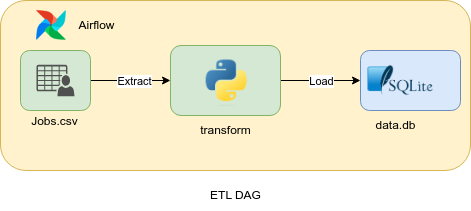

The diagram above was exported from draw.io. Its source (the exported page's mxGraphModel, read from the mxfile embedded in the PNG):
<mxGraphModel dx="1218" dy="828" grid="1" gridSize="10" guides="1" tooltips="1" connect="1" arrows="1" fold="1" page="1" pageScale="1" pageWidth="850" pageHeight="1100" math="0" shadow="0">
  <root>
    <mxCell id="0" />
    <mxCell id="1" parent="0" />
    <mxCell id="_Jcj73GOZvUaslthysMl-5" value="" style="rounded=1;whiteSpace=wrap;html=1;fillColor=#fff2cc;strokeColor=#d6b656;" vertex="1" parent="1">
      <mxGeometry x="330" y="320" width="470" height="170" as="geometry" />
    </mxCell>
    <mxCell id="_Jcj73GOZvUaslthysMl-11" style="edgeStyle=orthogonalEdgeStyle;rounded=0;orthogonalLoop=1;jettySize=auto;html=1;exitX=1;exitY=0.5;exitDx=0;exitDy=0;entryX=0;entryY=0.5;entryDx=0;entryDy=0;" edge="1" parent="1" source="_Jcj73GOZvUaslthysMl-2" target="_Jcj73GOZvUaslthysMl-9">
      <mxGeometry relative="1" as="geometry" />
    </mxCell>
    <mxCell id="_Jcj73GOZvUaslthysMl-12" value="Extract" style="edgeLabel;html=1;align=center;verticalAlign=middle;resizable=0;points=[];" vertex="1" connectable="0" parent="_Jcj73GOZvUaslthysMl-11">
      <mxGeometry x="0.2667" y="1" relative="1" as="geometry">
        <mxPoint x="-8" y="1" as="offset" />
      </mxGeometry>
    </mxCell>
    <mxCell id="_Jcj73GOZvUaslthysMl-2" value="" style="rounded=1;whiteSpace=wrap;html=1;fillColor=#d5e8d4;strokeColor=#82b366;" vertex="1" parent="1">
      <mxGeometry x="350" y="370" width="70" height="60" as="geometry" />
    </mxCell>
    <mxCell id="_Jcj73GOZvUaslthysMl-3" value="" style="sketch=0;pointerEvents=1;shadow=0;dashed=0;html=1;strokeColor=none;fillColor=#505050;labelPosition=center;verticalLabelPosition=bottom;verticalAlign=top;outlineConnect=0;align=center;shape=mxgraph.office.users.csv_file;" vertex="1" parent="1">
      <mxGeometry x="366" y="384.25" width="38" height="31.5" as="geometry" />
    </mxCell>
    <mxCell id="_Jcj73GOZvUaslthysMl-4" value="Jobs.csv" style="text;html=1;align=center;verticalAlign=middle;resizable=0;points=[];autosize=1;strokeColor=none;fillColor=none;" vertex="1" parent="1">
      <mxGeometry x="349" y="426" width="70" height="30" as="geometry" />
    </mxCell>
    <mxCell id="_Jcj73GOZvUaslthysMl-6" value="" style="shape=image;verticalLabelPosition=bottom;labelBackgroundColor=default;verticalAlign=top;aspect=fixed;imageAspect=0;image=https://airflow.apache.org/docs/apache-airflow/2.3.3/_images/pin_large.png;" vertex="1" parent="1">
      <mxGeometry x="366" y="330" width="30" height="30" as="geometry" />
    </mxCell>
    <mxCell id="_Jcj73GOZvUaslthysMl-7" value="Airflow" style="text;html=1;align=center;verticalAlign=middle;resizable=0;points=[];autosize=1;strokeColor=none;fillColor=none;" vertex="1" parent="1">
      <mxGeometry x="396" y="330" width="60" height="30" as="geometry" />
    </mxCell>
    <mxCell id="_Jcj73GOZvUaslthysMl-8" value="ETL DAG" style="text;html=1;align=center;verticalAlign=middle;resizable=0;points=[];autosize=1;strokeColor=none;fillColor=none;" vertex="1" parent="1">
      <mxGeometry x="530" y="500" width="70" height="30" as="geometry" />
    </mxCell>
    <mxCell id="_Jcj73GOZvUaslthysMl-16" style="edgeStyle=orthogonalEdgeStyle;rounded=0;orthogonalLoop=1;jettySize=auto;html=1;exitX=1;exitY=0.5;exitDx=0;exitDy=0;entryX=0;entryY=0.5;entryDx=0;entryDy=0;" edge="1" parent="1" source="_Jcj73GOZvUaslthysMl-9" target="_Jcj73GOZvUaslthysMl-14">
      <mxGeometry relative="1" as="geometry" />
    </mxCell>
    <mxCell id="_Jcj73GOZvUaslthysMl-17" value="Load" style="edgeLabel;html=1;align=center;verticalAlign=middle;resizable=0;points=[];" vertex="1" connectable="0" parent="_Jcj73GOZvUaslthysMl-16">
      <mxGeometry x="0.2143" y="-1" relative="1" as="geometry">
        <mxPoint x="-9" y="-1" as="offset" />
      </mxGeometry>
    </mxCell>
    <mxCell id="_Jcj73GOZvUaslthysMl-9" value="" style="rounded=1;whiteSpace=wrap;html=1;fillColor=#d5e8d4;strokeColor=#82b366;" vertex="1" parent="1">
      <mxGeometry x="500" y="365" width="110" height="70" as="geometry" />
    </mxCell>
    <mxCell id="_Jcj73GOZvUaslthysMl-10" value="transform" style="text;html=1;align=center;verticalAlign=middle;resizable=0;points=[];autosize=1;strokeColor=none;fillColor=none;" vertex="1" parent="1">
      <mxGeometry x="520" y="435" width="70" height="30" as="geometry" />
    </mxCell>
    <mxCell id="_Jcj73GOZvUaslthysMl-13" value="" style="shape=image;verticalLabelPosition=bottom;labelBackgroundColor=default;verticalAlign=top;aspect=fixed;imageAspect=0;image=https://upload.wikimedia.org/wikipedia/commons/thumb/c/c3/Python-logo-notext.svg/800px-Python-logo-notext.svg.png;" vertex="1" parent="1">
      <mxGeometry x="535.63" y="379.55" width="42.37" height="46.45" as="geometry" />
    </mxCell>
    <mxCell id="_Jcj73GOZvUaslthysMl-14" value="" style="rounded=1;whiteSpace=wrap;html=1;fillColor=#dae8fc;strokeColor=#6c8ebf;" vertex="1" parent="1">
      <mxGeometry x="690" y="370" width="100" height="60" as="geometry" />
    </mxCell>
    <mxCell id="_Jcj73GOZvUaslthysMl-15" value="data.db" style="text;html=1;align=center;verticalAlign=middle;resizable=0;points=[];autosize=1;strokeColor=none;fillColor=none;" vertex="1" parent="1">
      <mxGeometry x="695" y="430" width="60" height="30" as="geometry" />
    </mxCell>
    <mxCell id="_Jcj73GOZvUaslthysMl-18" value="" style="shape=image;verticalLabelPosition=bottom;labelBackgroundColor=default;verticalAlign=top;aspect=fixed;imageAspect=0;image=https://upload.wikimedia.org/wikipedia/commons/thumb/3/38/SQLite370.svg/2560px-SQLite370.svg.png;" vertex="1" parent="1">
      <mxGeometry x="695.73" y="383.75" width="68.54" height="32.5" as="geometry" />
    </mxCell>
  </root>
</mxGraphModel>